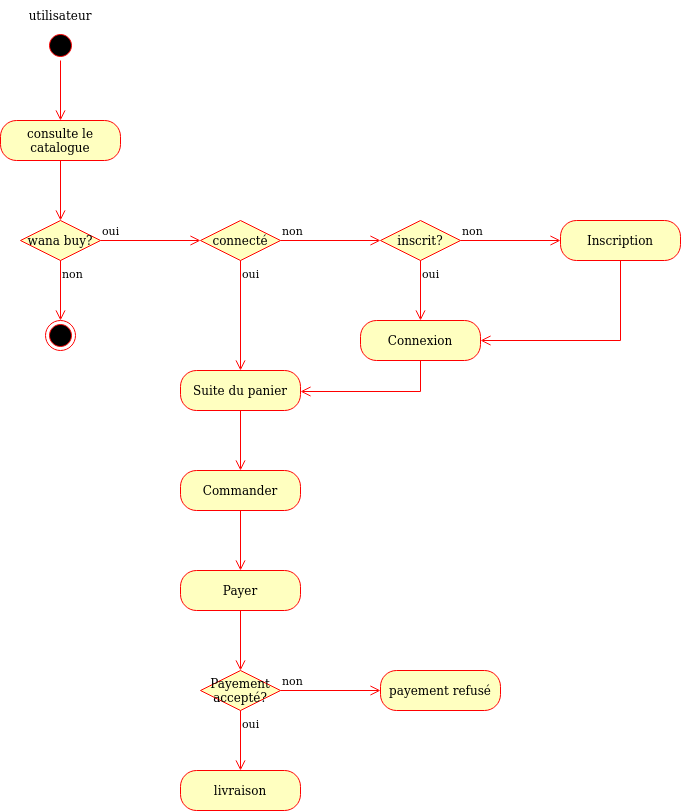

The diagram above was exported from draw.io. Its source (the exported page's mxGraphModel, read from the mxfile embedded in the PNG):
<mxGraphModel dx="1662" dy="820" grid="1" gridSize="10" guides="1" tooltips="1" connect="1" arrows="1" fold="1" page="1" pageScale="1" pageWidth="827" pageHeight="1169" math="0" shadow="0">
  <root>
    <mxCell id="0" />
    <mxCell id="1" parent="0" />
    <mxCell id="og47JLca_yq7fT6olOVJ-1" value="aa" style="ellipse;html=1;shape=startState;fillColor=#000000;strokeColor=#ff0000;" parent="1" vertex="1">
      <mxGeometry x="345" y="100" width="30" height="30" as="geometry" />
    </mxCell>
    <mxCell id="og47JLca_yq7fT6olOVJ-2" value="" style="edgeStyle=orthogonalEdgeStyle;html=1;verticalAlign=bottom;endArrow=open;endSize=8;strokeColor=#ff0000;rounded=0;" parent="1" source="og47JLca_yq7fT6olOVJ-1" edge="1">
      <mxGeometry relative="1" as="geometry">
        <mxPoint x="360" y="190" as="targetPoint" />
      </mxGeometry>
    </mxCell>
    <mxCell id="og47JLca_yq7fT6olOVJ-3" value="utilisateur" style="text;html=1;strokeColor=none;fillColor=none;align=center;verticalAlign=middle;whiteSpace=wrap;rounded=0;" parent="1" vertex="1">
      <mxGeometry x="330" y="70" width="60" height="30" as="geometry" />
    </mxCell>
    <mxCell id="og47JLca_yq7fT6olOVJ-26" value="consulte le catalogue" style="rounded=1;whiteSpace=wrap;html=1;arcSize=40;fontColor=#000000;fillColor=#ffffc0;strokeColor=#ff0000;" parent="1" vertex="1">
      <mxGeometry x="300" y="190" width="120" height="40" as="geometry" />
    </mxCell>
    <mxCell id="og47JLca_yq7fT6olOVJ-27" value="" style="edgeStyle=orthogonalEdgeStyle;html=1;verticalAlign=bottom;endArrow=open;endSize=8;strokeColor=#ff0000;rounded=0;" parent="1" source="og47JLca_yq7fT6olOVJ-26" edge="1">
      <mxGeometry relative="1" as="geometry">
        <mxPoint x="360" y="290" as="targetPoint" />
      </mxGeometry>
    </mxCell>
    <mxCell id="og47JLca_yq7fT6olOVJ-28" value="wana buy?" style="rhombus;whiteSpace=wrap;html=1;fillColor=#ffffc0;strokeColor=#ff0000;" parent="1" vertex="1">
      <mxGeometry x="320" y="290" width="80" height="40" as="geometry" />
    </mxCell>
    <mxCell id="og47JLca_yq7fT6olOVJ-29" value="oui" style="edgeStyle=orthogonalEdgeStyle;html=1;align=left;verticalAlign=bottom;endArrow=open;endSize=8;strokeColor=#ff0000;rounded=0;" parent="1" source="og47JLca_yq7fT6olOVJ-28" edge="1">
      <mxGeometry x="-1" relative="1" as="geometry">
        <mxPoint x="500" y="310" as="targetPoint" />
      </mxGeometry>
    </mxCell>
    <mxCell id="og47JLca_yq7fT6olOVJ-30" value="non" style="edgeStyle=orthogonalEdgeStyle;html=1;align=left;verticalAlign=top;endArrow=open;endSize=8;strokeColor=#ff0000;rounded=0;" parent="1" source="og47JLca_yq7fT6olOVJ-28" edge="1">
      <mxGeometry x="-1" relative="1" as="geometry">
        <mxPoint x="360" y="390" as="targetPoint" />
      </mxGeometry>
    </mxCell>
    <mxCell id="og47JLca_yq7fT6olOVJ-31" value="" style="ellipse;html=1;shape=endState;fillColor=#000000;strokeColor=#ff0000;" parent="1" vertex="1">
      <mxGeometry x="345" y="390" width="30" height="30" as="geometry" />
    </mxCell>
    <mxCell id="og47JLca_yq7fT6olOVJ-37" value="connecté" style="rhombus;whiteSpace=wrap;html=1;fillColor=#ffffc0;strokeColor=#ff0000;" parent="1" vertex="1">
      <mxGeometry x="500" y="290" width="80" height="40" as="geometry" />
    </mxCell>
    <mxCell id="og47JLca_yq7fT6olOVJ-38" value="non" style="edgeStyle=orthogonalEdgeStyle;html=1;align=left;verticalAlign=bottom;endArrow=open;endSize=8;strokeColor=#ff0000;rounded=0;" parent="1" source="og47JLca_yq7fT6olOVJ-37" edge="1">
      <mxGeometry x="-1" relative="1" as="geometry">
        <mxPoint x="680" y="310" as="targetPoint" />
      </mxGeometry>
    </mxCell>
    <mxCell id="og47JLca_yq7fT6olOVJ-39" value="oui" style="edgeStyle=orthogonalEdgeStyle;html=1;align=left;verticalAlign=top;endArrow=open;endSize=8;strokeColor=#ff0000;rounded=0;" parent="1" source="og47JLca_yq7fT6olOVJ-37" edge="1">
      <mxGeometry x="-1" relative="1" as="geometry">
        <mxPoint x="540" y="440" as="targetPoint" />
      </mxGeometry>
    </mxCell>
    <mxCell id="og47JLca_yq7fT6olOVJ-49" value="inscrit?" style="rhombus;whiteSpace=wrap;html=1;fillColor=#ffffc0;strokeColor=#ff0000;" parent="1" vertex="1">
      <mxGeometry x="680" y="290" width="80" height="40" as="geometry" />
    </mxCell>
    <mxCell id="og47JLca_yq7fT6olOVJ-50" value="non" style="edgeStyle=orthogonalEdgeStyle;html=1;align=left;verticalAlign=bottom;endArrow=open;endSize=8;strokeColor=#ff0000;rounded=0;" parent="1" source="og47JLca_yq7fT6olOVJ-49" edge="1">
      <mxGeometry x="-1" relative="1" as="geometry">
        <mxPoint x="860" y="310" as="targetPoint" />
      </mxGeometry>
    </mxCell>
    <mxCell id="og47JLca_yq7fT6olOVJ-51" value="oui" style="edgeStyle=orthogonalEdgeStyle;html=1;align=left;verticalAlign=top;endArrow=open;endSize=8;strokeColor=#ff0000;rounded=0;" parent="1" source="og47JLca_yq7fT6olOVJ-49" edge="1">
      <mxGeometry x="-1" relative="1" as="geometry">
        <mxPoint x="720" y="390" as="targetPoint" />
      </mxGeometry>
    </mxCell>
    <mxCell id="og47JLca_yq7fT6olOVJ-52" value="Inscription" style="rounded=1;whiteSpace=wrap;html=1;arcSize=40;fontColor=#000000;fillColor=#ffffc0;strokeColor=#ff0000;" parent="1" vertex="1">
      <mxGeometry x="860" y="290" width="120" height="40" as="geometry" />
    </mxCell>
    <mxCell id="og47JLca_yq7fT6olOVJ-53" value="" style="edgeStyle=orthogonalEdgeStyle;html=1;verticalAlign=bottom;endArrow=open;endSize=8;strokeColor=#ff0000;rounded=0;" parent="1" source="og47JLca_yq7fT6olOVJ-52" target="og47JLca_yq7fT6olOVJ-54" edge="1">
      <mxGeometry relative="1" as="geometry">
        <mxPoint x="920" y="390" as="targetPoint" />
        <Array as="points">
          <mxPoint x="920" y="410" />
        </Array>
      </mxGeometry>
    </mxCell>
    <mxCell id="og47JLca_yq7fT6olOVJ-54" value="Connexion" style="rounded=1;whiteSpace=wrap;html=1;arcSize=40;fontColor=#000000;fillColor=#ffffc0;strokeColor=#ff0000;" parent="1" vertex="1">
      <mxGeometry x="660" y="390" width="120" height="40" as="geometry" />
    </mxCell>
    <mxCell id="og47JLca_yq7fT6olOVJ-55" value="" style="edgeStyle=orthogonalEdgeStyle;html=1;verticalAlign=bottom;endArrow=open;endSize=8;strokeColor=#ff0000;rounded=0;entryX=1;entryY=0.75;entryDx=0;entryDy=0;exitX=0.5;exitY=1;exitDx=0;exitDy=0;exitPerimeter=0;" parent="1" source="og47JLca_yq7fT6olOVJ-54" edge="1">
      <mxGeometry relative="1" as="geometry">
        <mxPoint x="600" y="461" as="targetPoint" />
        <mxPoint x="720" y="440" as="sourcePoint" />
        <Array as="points">
          <mxPoint x="720" y="461" />
        </Array>
      </mxGeometry>
    </mxCell>
    <mxCell id="og47JLca_yq7fT6olOVJ-56" value="Suite du panier" style="rounded=1;whiteSpace=wrap;html=1;arcSize=40;fontColor=#000000;fillColor=#ffffc0;strokeColor=#ff0000;" parent="1" vertex="1">
      <mxGeometry x="480" y="440" width="120" height="40" as="geometry" />
    </mxCell>
    <mxCell id="og47JLca_yq7fT6olOVJ-57" value="" style="edgeStyle=orthogonalEdgeStyle;html=1;verticalAlign=bottom;endArrow=open;endSize=8;strokeColor=#ff0000;rounded=0;" parent="1" source="og47JLca_yq7fT6olOVJ-56" edge="1">
      <mxGeometry relative="1" as="geometry">
        <mxPoint x="540" y="540" as="targetPoint" />
      </mxGeometry>
    </mxCell>
    <mxCell id="og47JLca_yq7fT6olOVJ-58" value="Commander" style="rounded=1;whiteSpace=wrap;html=1;arcSize=40;fontColor=#000000;fillColor=#ffffc0;strokeColor=#ff0000;" parent="1" vertex="1">
      <mxGeometry x="480" y="540" width="120" height="40" as="geometry" />
    </mxCell>
    <mxCell id="og47JLca_yq7fT6olOVJ-59" value="" style="edgeStyle=orthogonalEdgeStyle;html=1;verticalAlign=bottom;endArrow=open;endSize=8;strokeColor=#ff0000;rounded=0;" parent="1" source="og47JLca_yq7fT6olOVJ-58" edge="1">
      <mxGeometry relative="1" as="geometry">
        <mxPoint x="540" y="640" as="targetPoint" />
      </mxGeometry>
    </mxCell>
    <mxCell id="og47JLca_yq7fT6olOVJ-60" value="Payer" style="rounded=1;whiteSpace=wrap;html=1;arcSize=40;fontColor=#000000;fillColor=#ffffc0;strokeColor=#ff0000;" parent="1" vertex="1">
      <mxGeometry x="480" y="640" width="120" height="40" as="geometry" />
    </mxCell>
    <mxCell id="og47JLca_yq7fT6olOVJ-61" value="" style="edgeStyle=orthogonalEdgeStyle;html=1;verticalAlign=bottom;endArrow=open;endSize=8;strokeColor=#ff0000;rounded=0;" parent="1" source="og47JLca_yq7fT6olOVJ-60" edge="1">
      <mxGeometry relative="1" as="geometry">
        <mxPoint x="540" y="740" as="targetPoint" />
      </mxGeometry>
    </mxCell>
    <mxCell id="og47JLca_yq7fT6olOVJ-62" value="Payement accepté?" style="rhombus;whiteSpace=wrap;html=1;fillColor=#ffffc0;strokeColor=#ff0000;" parent="1" vertex="1">
      <mxGeometry x="500" y="740" width="80" height="40" as="geometry" />
    </mxCell>
    <mxCell id="og47JLca_yq7fT6olOVJ-63" value="non" style="edgeStyle=orthogonalEdgeStyle;html=1;align=left;verticalAlign=bottom;endArrow=open;endSize=8;strokeColor=#ff0000;rounded=0;" parent="1" source="og47JLca_yq7fT6olOVJ-62" edge="1">
      <mxGeometry x="-1" relative="1" as="geometry">
        <mxPoint x="680" y="760" as="targetPoint" />
      </mxGeometry>
    </mxCell>
    <mxCell id="og47JLca_yq7fT6olOVJ-64" value="oui" style="edgeStyle=orthogonalEdgeStyle;html=1;align=left;verticalAlign=top;endArrow=open;endSize=8;strokeColor=#ff0000;rounded=0;" parent="1" source="og47JLca_yq7fT6olOVJ-62" edge="1">
      <mxGeometry x="-1" relative="1" as="geometry">
        <mxPoint x="540" y="840" as="targetPoint" />
      </mxGeometry>
    </mxCell>
    <mxCell id="og47JLca_yq7fT6olOVJ-68" value="livraison" style="rounded=1;whiteSpace=wrap;html=1;arcSize=40;fontColor=#000000;fillColor=#ffffc0;strokeColor=#ff0000;" parent="1" vertex="1">
      <mxGeometry x="480" y="840" width="120" height="40" as="geometry" />
    </mxCell>
    <mxCell id="og47JLca_yq7fT6olOVJ-70" value="payement refusé" style="rounded=1;whiteSpace=wrap;html=1;arcSize=40;fontColor=#000000;fillColor=#ffffc0;strokeColor=#ff0000;" parent="1" vertex="1">
      <mxGeometry x="680" y="740" width="120" height="40" as="geometry" />
    </mxCell>
  </root>
</mxGraphModel>